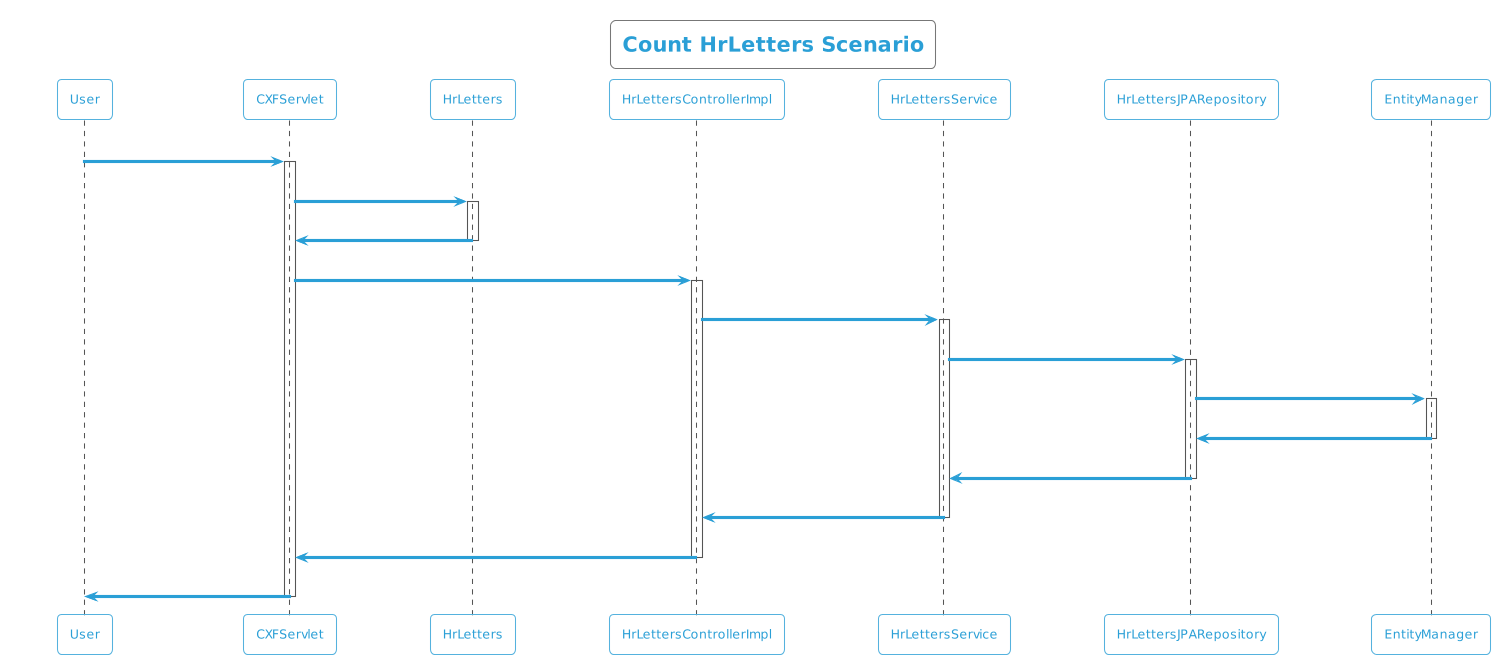

The diagram above was rendered by PlantUML. Its source (embedded in the PNG):
@startuml
!theme cyborg-outline
title Count HrLetters Scenario
participant User
User -> CXFServlet: GET, HrLetters
activate CXFServlet
CXFServlet -> HrLetters: << count >>
activate HrLetters
HrLetters -> CXFServlet: << instance >>
deactivate HrLetters
CXFServlet -> HrLettersControllerImpl: count(:HrLetters)
activate HrLettersControllerImpl
HrLettersControllerImpl -> HrLettersService: count(:HrLetters)
activate HrLettersService
HrLettersService -> HrLettersJPARepository: count(:HrLetters)
activate HrLettersJPARepository
HrLettersJPARepository -> EntityManager: save(:Long)
activate EntityManager
EntityManager -> HrLettersJPARepository: << persisted Count >>
deactivate EntityManager
HrLettersJPARepository -> HrLettersService: << persisted Count >>
deactivate HrLettersJPARepository
HrLettersService -> HrLettersControllerImpl: << persisted Count >>
deactivate HrLettersService
HrLettersControllerImpl -> CXFServlet: << persisted Count >>
deactivate HrLettersControllerImpl
CXFServlet -> User: marshalled HrLetters XML
deactivate CXFServlet
@enduml